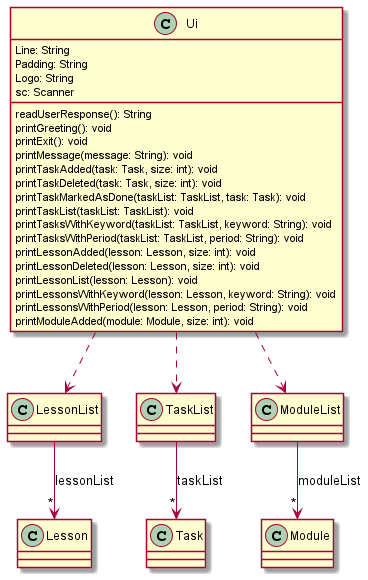

The diagram above was rendered by PlantUML. Its source (embedded in the PNG):
@startuml
Class Lesson {
}

Class LessonList {
}

Class Task {
}

Class TaskList {
}

Class Module {
}

Class ModuleList {
}

Class Ui {
Line: String
Padding: String
Logo: String
sc: Scanner
readUserResponse(): String
printGreeting(): void
printExit(): void
printMessage(message: String): void
printTaskAdded(task: Task, size: int): void
printTaskDeleted(task: Task, size: int): void
printTaskMarkedAsDone(taskList: TaskList, task: Task): void
printTaskList(taskList: TaskList): void
printTasksWithKeyword(taskList: TaskList, keyword: String): void
printTasksWithPeriod(taskList: TaskList, period: String): void
printLessonAdded(lesson: Lesson, size: int): void
printLessonDeleted(lesson: Lesson, size: int): void
printLessonList(lesson: Lesson): void
printLessonsWithKeyword(lesson: Lesson, keyword: String): void
printLessonsWithPeriod(lesson: Lesson, period: String): void
printModuleAdded(module: Module, size: int): void
}


TaskList -down-> "*" Task : taskList
LessonList -down-> "*" Lesson : lessonList
ModuleList -down-> "*" Module : moduleList

Ui ..> TaskList
Ui ..> LessonList
Ui ..> ModuleList
@enduml